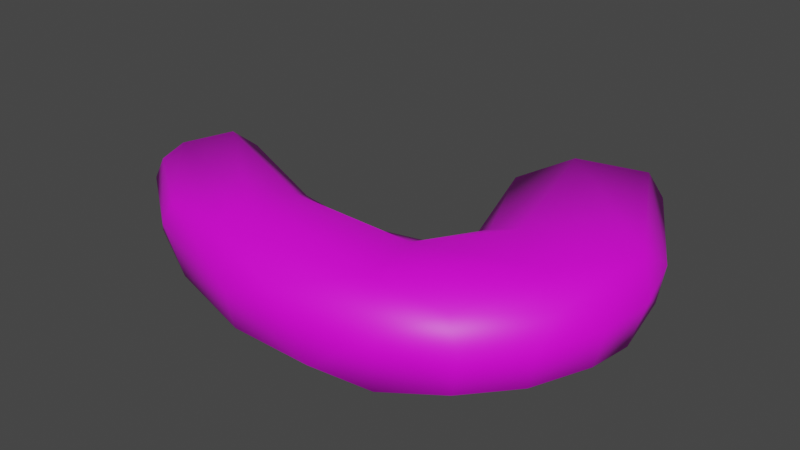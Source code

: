 # Source: shrimp1.blend  (saved by Blender 2.80.75; exported with 4.5.12 LTS)
import bpy
from mathutils import Matrix  # noqa: F401  (used for matrix-valued properties, if any)

bpy.ops.wm.read_factory_settings(use_empty=True)
scene = bpy.context.scene
scene.name = 'Scene'

# ---- images (referenced by path relative to the original .blend; pixels are not part of the script)
import os
ASSET_DIR = os.environ.get("B2B_ASSET_DIR", "")  # directory of the original .blend (textures are referenced by path, not embedded)
HERE = os.path.dirname(os.path.abspath(__file__))  # packed textures are extracted next to this script under _unpacked/

def load_image(name, relpath, width, height, colorspace="sRGB"):
    """Load a texture the original file referenced (path relative to the .blend, or extracted next to this script)."""
    p = next((c for c in (os.path.join(HERE, relpath), os.path.join(ASSET_DIR, relpath)) if relpath and os.path.exists(c)), "")
    if p:
        img = bpy.data.images.load(p, check_existing=True)
        img.name = name
    else:  # same state as the original file: an image datablock whose file is absent (Cycles renders it pink)
        img = bpy.data.images.new(name, width, height)
        img.source = "FILE"
        img.filepath = "//" + (relpath or name)
    img.colorspace_settings.name = colorspace
    return img
img_31n9237dawl_jpg = load_image('31N9237DAWL.jpg', '31N9237DAWL.jpg', 1024, 1024, 'sRGB')

# ---- materials (node trees are filled in below, after node groups)
mat_material_001 = bpy.data.materials.new('Material.001')
mat_material_001.use_transparent_shadow = False

# ---- material node trees
mat_material_001.use_nodes = True; mat_material_001.node_tree.nodes.clear()
_N = mat_material_001.node_tree.nodes; _L = mat_material_001.node_tree.links
n0 = _N.new('ShaderNodeOutputMaterial'); n0.name = 'Material Output'; n0.location = (300, 300)
n1 = _N.new('ShaderNodeBsdfPrincipled'); n1.name = 'Principled BSDF'; n1.location = (10, 300)
n1.distribution = 'GGX'
n1.subsurface_method = 'BURLEY'
n1.inputs[3].default_value = 1.45
n1.inputs[27].default_value = (0.0, 0.0, 0.0, 1.0)
n1.inputs[28].default_value = 1.0
n2 = _N.new('ShaderNodeTexImage'); n2.name = 'Image Texture'; n2.location = (-280, 275)
n2.image = img_31n9237dawl_jpg
_L.new(n1.outputs[0], n0.inputs[0])
_L.new(n2.outputs[0], n1.inputs[0])
n0.is_active_output = True

# ---- world
world_world = bpy.data.worlds.new('World'); scene.world = world_world
world_world.use_nodes = True; world_world.node_tree.nodes.clear()
_N = world_world.node_tree.nodes; _L = world_world.node_tree.links
n0 = _N.new('ShaderNodeOutputWorld'); n0.name = 'World Output'; n0.location = (300, 300)
n1 = _N.new('ShaderNodeBackground'); n1.name = 'Background'; n1.location = (10, 300)
n1.inputs[0].default_value = (0.05088, 0.05088, 0.05088, 1.0)
_L.new(n1.outputs[0], n0.inputs[0])
n0.is_active_output = True
world_world.color = (0.05088, 0.05088, 0.05088)
world_world.use_sun_shadow = False
world_world.sun_shadow_jitter_overblur = 0.0

# ---- meshes
me_plane = bpy.data.meshes.new('Plane')
me_plane.from_pydata([(2.386, 0.01383, 0.06908), (1.035, 0.814, 0.06897), (1.526, -0.1411, 0.03397), (1.086, -0.6855, 0.0353), (0.03211, -1.194, 0.03272), (2.322, 0.4781, 0.1415), (1.805, 1.323, 0.1088), (1.191, -0.05495, 0.2737), (2.208, -0.8243, 0.1333), (-0.3016, -1.222, 0.1303), (0.04348, -0.4338, 0.1264), (2.473, 0.06788, 0.409), (1.253, -0.0771, 0.4665), (0.4147, -1.487, 0.4105), (0.09464, -0.4281, 0.5637), (-0.5847, -1.148, 0.4141), (1.655, -0.1252, 0.7009), (1.235, -0.6992, 0.7004), (0.1071, -1.222, 0.6762), (-0.8681, -0.2113, 0.7176), (1.9, 1.353, 0.2696), (1.872, 1.364, 0.4287), (2.026, -0.543, 0.009117), (0.8022, -1.144, 0.006498), (0.1418, -0.6469, 0.03393), (1.109, -0.2859, 0.2897), (2.384, -0.4033, 0.1345), (1.914, -1.157, 0.1317), (1.102, -1.488, 0.1581), (0.4789, -0.5379, 0.1309), (2.263, -0.8245, 0.4109), (-1.175, -0.506, 0.2543), (-1.171, -0.6621, 0.145), (1.494, -1.349, 0.07154), (1.074, -0.4713, 0.1106), (-0.9367, -0.8859, 0.1379), (1.307, -0.0996, 0.1079), (0.4362, -1.444, 0.1231), (-0.8517, -0.05654, 0.1247), (-1.081, -0.5301, 0.03583), (1.079, 0.9381, 0.4045), (0.7808, -1.48, 0.58), (2.438, -0.385, 0.4097), (1.965, -1.174, 0.4128), (0.8867, -0.4317, 0.3319), (-0.9282, -0.1598, 0.5906), (0.4639, -0.4963, 0.4151), (2.355, 0.5121, 0.418), (1.554, -1.391, 0.5184), (2.073, -0.4551, 0.717), (1.329, -1.159, 0.714), (1.852, -1.116, 0.631), (0.04818, -0.9224, 0.7235), (0.2275, -0.6594, 0.7003), (0.7172, -0.5906, 0.6036), (2.282, -0.6427, 0.5911), (1.133, -0.4001, 0.5504), (2.338, 0.2037, 0.6328), (-0.4813, -1.122, 0.5817), (1.402, -0.09841, 0.6023), (1.618, 1.153, 0.01597), (0.9966, 0.7855, 0.5375), (1.359, 0.9788, 0.7234), (0.9074, 0.7613, 0.2739), (1.789, 1.27, 0.6372), (-1.226, -0.6812, 0.4028), (-0.7947, -0.04819, 0.5725), (-1.068, -0.5245, 0.6748), (-1.133, -0.6716, 0.5797), (-0.9366, -0.2281, 0.01757)], [], [(23, 33, 4), (5, 20, 47), (7, 25, 12), (32, 35, 65), (24, 10, 29), (38, 69, 31), (1, 63, 40), (3, 29, 34), (34, 44, 25), (22, 26, 8), (39, 35, 32), (24, 38, 10), (6, 20, 5), (1, 40, 6), (11, 47, 57), (48, 43, 51), (55, 49, 51), (54, 14, 53), (47, 21, 64), (25, 44, 56), (35, 9, 15), (10, 66, 14), (33, 48, 28), (13, 28, 41), (38, 31, 45), (40, 63, 61), (29, 46, 44), (57, 62, 49), (52, 17, 53), (14, 66, 53), (41, 50, 18), (45, 65, 67), (45, 67, 19), (44, 46, 54), (56, 44, 54), (56, 54, 17), (30, 42, 55), (22, 23, 3, 2), (12, 59, 61), (59, 16, 62), (1, 2, 36), (1, 36, 7), (20, 6, 21), (52, 19, 67), (39, 4, 35), (66, 38, 45), (24, 23, 69), (22, 2, 1, 60), (23, 22, 33), (3, 23, 24), (46, 29, 10, 14), (60, 0, 22), (13, 15, 9, 37), (6, 40, 21), (42, 26, 0, 11), (20, 21, 47), (38, 66, 10), (32, 65, 31), (30, 8, 26, 42), (27, 33, 22, 8), (24, 29, 3), (34, 36, 2, 3), (7, 36, 34, 25), (37, 4, 33, 28), (4, 9, 35), (5, 0, 60, 6), (39, 31, 69), (29, 44, 34), (0, 26, 22), (32, 31, 39), (69, 38, 24), (17, 16, 59, 56), (4, 37, 9), (1, 6, 60), (12, 56, 59), (55, 51, 43, 30), (58, 15, 13, 41), (51, 50, 48), (46, 14, 54), (54, 53, 17), (40, 64, 21), (40, 62, 64), (43, 27, 8, 30), (41, 18, 58), (47, 64, 57), (66, 19, 53), (48, 33, 27, 43), (11, 0, 5, 47), (25, 56, 12), (17, 50, 49, 16), (28, 13, 37), (28, 48, 41), (31, 65, 45), (62, 16, 49), (57, 55, 42, 11), (49, 50, 51), (50, 52, 18), (50, 17, 52), (62, 57, 64), (48, 50, 41), (40, 61, 62), (61, 63, 7, 12), (55, 57, 49), (65, 68, 67), (59, 62, 61), (68, 65, 15, 58), (1, 7, 63), (67, 68, 58, 18), (39, 69, 23, 4), (18, 52, 67), (53, 19, 52), (45, 19, 66), (35, 15, 65)])
me_plane.polygons.foreach_set('use_smooth', [True] * 113)
_uv = me_plane.uv_layers.new(name='UVMap')
_uv.uv.foreach_set('vector', [0.7531, 0.2515, 0.8614, 0.2247, 0.6795, 0.1592, 0.9179, 0.5693, 0.8698, 0.7132, 0.9478, 0.5955, 0.7555, 0.4574, 0.7414, 0.3976, 0.7282, 0.4577, 0.5207, 0.1907, 0.5517, 0.1608, 0.5004, 0.1696, 0.6521, 0.2522, 0.6233, 0.2886, 0.6825, 0.2949, 0.5236, 0.2708, 0.5297, 0.2465, 0.5114, 0.209, 0.7943, 0.6369, 0.7722, 0.6492, 0.7894, 0.6844, 0.7705, 0.3142, 0.6825, 0.2949, 0.7573, 0.3507, 0.7573, 0.3507, 0.7091, 0.3556, 0.7414, 0.3976, 0.8897, 0.3921, 0.9309, 0.4213, 0.9212, 0.3455, 0.5282, 0.2107, 0.5517, 0.1608, 0.5207, 0.1907, 0.6521, 0.2522, 0.5236, 0.2708, 0.6233, 0.2886, 0.8575, 0.6913, 0.8698, 0.7132, 0.9179, 0.5693, 0.7943, 0.6369, 0.7894, 0.6844, 0.8575, 0.6913, 0.9663, 0.4707, 0.9545, 0.5618, 0.9351, 0.4988, 0.8581, 0.1725, 0.9091, 0.2204, 0.8889, 0.2476, 0.9326, 0.3388, 0.9011, 0.3803, 0.8889, 0.2476, 0.7173, 0.3324, 0.6323, 0.3181, 0.6617, 0.2662, 0.9545, 0.5618, 0.8888, 0.7321, 0.8755, 0.6982, 0.7414, 0.3976, 0.7091, 0.3556, 0.712, 0.3923, 0.5517, 0.1608, 0.6413, 0.1141, 0.6086, 0.07077, 0.6233, 0.2886, 0.5026, 0.303, 0.6042, 0.3347, 0.8614, 0.2247, 0.897, 0.1825, 0.8296, 0.1581, 0.7732, 0.06903, 0.8296, 0.1581, 0.8555, 0.117, 0.5236, 0.2708, 0.5114, 0.209, 0.4922, 0.275, 0.7894, 0.6844, 0.7722, 0.6492, 0.7543, 0.6695, 0.6825, 0.2949, 0.6534, 0.3355, 0.7091, 0.3556, 0.9351, 0.4988, 0.8289, 0.6524, 0.9011, 0.3803, 0.6547, 0.2054, 0.7892, 0.3308, 0.6617, 0.2662, 0.6323, 0.3181, 0.5032, 0.2649, 0.6617, 0.2662, 0.7696, 0.1227, 0.8247, 0.2267, 0.6757, 0.1451, 0.4958, 0.2329, 0.4925, 0.1191, 0.5107, 0.1647, 0.4958, 0.2329, 0.5107, 0.1647, 0.5148, 0.2245, 0.718, 0.372, 0.674, 0.3519, 0.7173, 0.3324, 0.7647, 0.3941, 0.718, 0.372, 0.7173, 0.3324, 0.7647, 0.3941, 0.7173, 0.3324, 0.7892, 0.3308, 0.9415, 0.2951, 0.961, 0.3819, 0.9326, 0.3388, 0.8897, 0.3921, 0.7531, 0.2515, 0.7705, 0.3142, 0.8138, 0.4406, 0.7707, 0.4639, 0.8032, 0.4527, 0.7778, 0.6423, 0.8032, 0.4527, 0.8391, 0.4435, 0.8289, 0.6524, 0.7943, 0.6369, 0.8138, 0.4406, 0.7843, 0.4445, 0.7943, 0.6369, 0.7843, 0.4445, 0.7555, 0.4574, 0.8698, 0.7132, 0.8575, 0.6913, 0.874, 0.7445, 0.6547, 0.2054, 0.5148, 0.2245, 0.5107, 0.1647, 0.5282, 0.2107, 0.6795, 0.1592, 0.5517, 0.1608, 0.5026, 0.303, 0.5236, 0.2708, 0.4922, 0.275, 0.6521, 0.2522, 0.7531, 0.2515, 0.5297, 0.2465, 0.8897, 0.3921, 0.8138, 0.4406, 0.7943, 0.6369, 0.842, 0.6676, 0.7531, 0.2515, 0.8897, 0.3921, 0.8614, 0.2247, 0.7705, 0.3142, 0.7531, 0.2515, 0.6521, 0.2522, 0.6534, 0.3355, 0.6825, 0.2949, 0.6233, 0.2886, 0.6042, 0.3347, 0.842, 0.6676, 0.9248, 0.4989, 0.8897, 0.3921, 0.7732, 0.06903, 0.6086, 0.07077, 0.6413, 0.1141, 0.7527, 0.1184, 0.8575, 0.6913, 0.7894, 0.6844, 0.874, 0.7445, 0.9635, 0.4197, 0.9309, 0.4213, 0.9248, 0.4989, 0.9625, 0.5069, 0.8698, 0.7132, 0.874, 0.7445, 0.9478, 0.5955, 0.5236, 0.2708, 0.5026, 0.303, 0.6233, 0.2886, 0.5207, 0.1907, 0.5004, 0.1696, 0.5114, 0.209, 0.9526, 0.3323, 0.9212, 0.3455, 0.9309, 0.4213, 0.9635, 0.4197, 0.9013, 0.2762, 0.8614, 0.2247, 0.8897, 0.3921, 0.9212, 0.3455, 0.6521, 0.2522, 0.6825, 0.2949, 0.7705, 0.3142, 0.7573, 0.3507, 0.7843, 0.4445, 0.8138, 0.4406, 0.7705, 0.3142, 0.7555, 0.4574, 0.7843, 0.4445, 0.7573, 0.3507, 0.7414, 0.3976, 0.7527, 0.1184, 0.6795, 0.1592, 0.8614, 0.2247, 0.8296, 0.1581, 0.6795, 0.1592, 0.6413, 0.1141, 0.5517, 0.1608, 0.9179, 0.5693, 0.9248, 0.4989, 0.842, 0.6676, 0.8575, 0.6913, 0.5282, 0.2107, 0.5114, 0.209, 0.5297, 0.2465, 0.6825, 0.2949, 0.7091, 0.3556, 0.7573, 0.3507, 0.9248, 0.4989, 0.9309, 0.4213, 0.8897, 0.3921, 0.5207, 0.1907, 0.5114, 0.209, 0.5282, 0.2107, 0.5297, 0.2465, 0.5236, 0.2708, 0.6521, 0.2522, 0.7892, 0.3308, 0.8391, 0.4435, 0.8032, 0.4527, 0.7647, 0.3941, 0.6795, 0.1592, 0.7527, 0.1184, 0.6413, 0.1141, 0.7943, 0.6369, 0.8575, 0.6913, 0.842, 0.6676, 0.7707, 0.4639, 0.7647, 0.3941, 0.8032, 0.4527, 0.9326, 0.3388, 0.8889, 0.2476, 0.9091, 0.2204, 0.9415, 0.2951, 0.602, 0.09682, 0.5933, 0.06947, 0.7285, 0.07893, 0.7696, 0.1227, 0.8889, 0.2476, 0.8247, 0.2267, 0.8581, 0.1725, 0.674, 0.3519, 0.6323, 0.3181, 0.7173, 0.3324, 0.7173, 0.3324, 0.6617, 0.2662, 0.7892, 0.3308, 0.8, 0.6748, 0.8755, 0.6982, 0.8888, 0.7321, 0.8, 0.6748, 0.8289, 0.6524, 0.8755, 0.6982, 0.9307, 0.2525, 0.9013, 0.2762, 0.9212, 0.3455, 0.9526, 0.3323, 0.7696, 0.1227, 0.6757, 0.1451, 0.602, 0.09682, 0.9545, 0.5618, 0.8755, 0.6982, 0.9351, 0.4988, 0.5032, 0.2649, 0.5148, 0.2245, 0.6617, 0.2662, 0.897, 0.1825, 0.8614, 0.2247, 0.9013, 0.2762, 0.9307, 0.2525, 0.9625, 0.5069, 0.9248, 0.4989, 0.9179, 0.5693, 0.9478, 0.5955, 0.7414, 0.3976, 0.712, 0.3923, 0.7282, 0.4577, 0.7892, 0.3308, 0.8247, 0.2267, 0.9011, 0.3803, 0.8391, 0.4435, 0.8296, 0.1581, 0.7732, 0.06903, 0.7527, 0.1184, 0.8296, 0.1581, 0.897, 0.1825, 0.8555, 0.117, 0.5114, 0.209, 0.5004, 0.1696, 0.4922, 0.275, 0.8289, 0.6524, 0.8391, 0.4435, 0.9011, 0.3803, 0.9351, 0.4988, 0.9326, 0.3388, 0.961, 0.3819, 0.9663, 0.4707, 0.9011, 0.3803, 0.8247, 0.2267, 0.8889, 0.2476, 0.8247, 0.2267, 0.6547, 0.2054, 0.6757, 0.1451, 0.8247, 0.2267, 0.7892, 0.3308, 0.6547, 0.2054, 0.8289, 0.6524, 0.9351, 0.4988, 0.8755, 0.6982, 0.8581, 0.1725, 0.8247, 0.2267, 0.7696, 0.1227, 0.8, 0.6748, 0.7778, 0.6423, 0.8289, 0.6524, 0.7543, 0.6695, 0.7722, 0.6492, 0.7555, 0.4574, 0.7282, 0.4577, 0.9326, 0.3388, 0.9351, 0.4988, 0.9011, 0.3803, 0.4925, 0.1191, 0.5064, 0.1328, 0.5107, 0.1647, 0.8032, 0.4527, 0.8289, 0.6524, 0.7778, 0.6423, 0.5064, 0.1328, 0.4925, 0.1191, 0.5933, 0.06947, 0.602, 0.09682, 0.7943, 0.6369, 0.7555, 0.4574, 0.7722, 0.6492, 0.5107, 0.1647, 0.5064, 0.1328, 0.602, 0.09682, 0.6757, 0.1451, 0.5282, 0.2107, 0.5297, 0.2465, 0.7531, 0.2515, 0.6795, 0.1592, 0.6757, 0.1451, 0.6547, 0.2054, 0.5107, 0.1647, 0.6617, 0.2662, 0.5148, 0.2245, 0.6547, 0.2054, 0.4958, 0.2329, 0.5148, 0.2245, 0.5032, 0.2649, 0.5517, 0.1608, 0.6086, 0.07077, 0.5004, 0.1696])
me_plane.materials.append(mat_material_001)
me_plane.use_remesh_preserve_volume = False
me_plane.use_remesh_preserve_attributes = False
me_plane.use_mirror_vertex_groups = False
me_plane.update()

# ---- objects
ob_plane = bpy.data.objects.new('Plane', me_plane)

# ---- transforms, parenting, visibility, modifiers, constraints
ob_plane.location = (0.0, 0.0, 0.0113)
ob_plane.lineart.crease_threshold = 0.0

# ---- collection membership
scene.collection.objects.link(ob_plane)

# ---- scene / render settings (as saved in the file)
scene.frame_start = 1; scene.frame_end = 250; scene.frame_set(1)
scene.render.engine = 'BLENDER_EEVEE_NEXT'
scene.cycles.use_denoising = False
scene.cycles.samples = 128
scene.cycles.sampling_pattern = 'TABULATED_SOBOL'
scene.cycles.use_adaptive_sampling = False
scene.cycles.use_light_tree = False
scene.view_settings.view_transform = 'Filmic'
bpy.context.view_layer.update()

# ---- added for rendering (the .blend has no active camera and no usable light): camera, sun
cam_auto = bpy.data.cameras.new('AutoCamera')
cam_auto.lens = 50.0
cam_auto.sensor_width = 36.0
cam_auto.clip_end = 1000.0
ob_auto_camera = bpy.data.objects.new('AutoCamera', cam_auto)
scene.collection.objects.link(ob_auto_camera)
ob_auto_camera.location = (4.99604, -5.30845, 3.87407)
ob_auto_camera.rotation_euler = (1.09748, -7.21219e-08, 0.694738)
scene.camera = ob_auto_camera
light_auto_sun = bpy.data.lights.new('AutoSun', 'SUN')
light_auto_sun.energy = 3.0
light_auto_sun.angle = 0.0523599
ob_auto_sun = bpy.data.objects.new('AutoSun', light_auto_sun)
scene.collection.objects.link(ob_auto_sun)
ob_auto_sun.rotation_euler = (0.872665, 0.174533, 0.523599)
bpy.context.view_layer.update()
